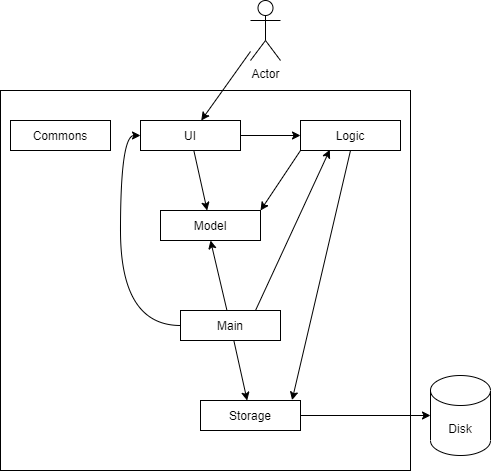

The diagram above was exported from draw.io. Its source (the exported page's mxGraphModel, read from the mxfile embedded in the PNG):
<mxGraphModel dx="782" dy="436" grid="1" gridSize="10" guides="1" tooltips="1" connect="1" arrows="1" fold="1" page="1" pageScale="1" pageWidth="850" pageHeight="1100" math="0" shadow="0">
  <root>
    <mxCell id="0" />
    <mxCell id="1" parent="0" />
    <mxCell id="eONUe7mvYWKFDP1dAPWe-28" value="" style="rounded=0;whiteSpace=wrap;html=1;" parent="1" vertex="1">
      <mxGeometry x="200" y="240" width="410" height="380" as="geometry" />
    </mxCell>
    <mxCell id="eONUe7mvYWKFDP1dAPWe-1" value="Disk" style="shape=cylinder3;whiteSpace=wrap;html=1;boundedLbl=1;backgroundOutline=1;size=15;" parent="1" vertex="1">
      <mxGeometry x="630" y="525" width="60" height="80" as="geometry" />
    </mxCell>
    <mxCell id="eONUe7mvYWKFDP1dAPWe-3" value="Actor" style="shape=umlActor;verticalLabelPosition=bottom;verticalAlign=top;html=1;outlineConnect=0;" parent="1" vertex="1">
      <mxGeometry x="450" y="150" width="30" height="60" as="geometry" />
    </mxCell>
    <mxCell id="eONUe7mvYWKFDP1dAPWe-7" value="" style="endArrow=classic;html=1;" parent="1" source="eONUe7mvYWKFDP1dAPWe-3" target="eONUe7mvYWKFDP1dAPWe-8" edge="1">
      <mxGeometry width="50" height="50" relative="1" as="geometry">
        <mxPoint x="450" y="380" as="sourcePoint" />
        <mxPoint x="400" y="270" as="targetPoint" />
      </mxGeometry>
    </mxCell>
    <mxCell id="eONUe7mvYWKFDP1dAPWe-11" value="" style="rounded=0;orthogonalLoop=1;jettySize=auto;html=1;" parent="1" source="eONUe7mvYWKFDP1dAPWe-8" target="eONUe7mvYWKFDP1dAPWe-10" edge="1">
      <mxGeometry relative="1" as="geometry" />
    </mxCell>
    <mxCell id="eONUe7mvYWKFDP1dAPWe-13" value="" style="edgeStyle=orthogonalEdgeStyle;rounded=0;orthogonalLoop=1;jettySize=auto;html=1;" parent="1" source="eONUe7mvYWKFDP1dAPWe-8" target="eONUe7mvYWKFDP1dAPWe-12" edge="1">
      <mxGeometry relative="1" as="geometry" />
    </mxCell>
    <mxCell id="eONUe7mvYWKFDP1dAPWe-8" value="UI" style="rounded=0;whiteSpace=wrap;html=1;" parent="1" vertex="1">
      <mxGeometry x="340" y="270" width="100" height="30" as="geometry" />
    </mxCell>
    <mxCell id="eONUe7mvYWKFDP1dAPWe-10" value="Model" style="rounded=0;whiteSpace=wrap;html=1;" parent="1" vertex="1">
      <mxGeometry x="360" y="360" width="100" height="30" as="geometry" />
    </mxCell>
    <mxCell id="eONUe7mvYWKFDP1dAPWe-25" style="edgeStyle=none;rounded=0;orthogonalLoop=1;jettySize=auto;html=1;exitX=0;exitY=1;exitDx=0;exitDy=0;entryX=1;entryY=0;entryDx=0;entryDy=0;" parent="1" source="eONUe7mvYWKFDP1dAPWe-12" target="eONUe7mvYWKFDP1dAPWe-10" edge="1">
      <mxGeometry relative="1" as="geometry" />
    </mxCell>
    <mxCell id="eONUe7mvYWKFDP1dAPWe-26" style="edgeStyle=none;rounded=0;orthogonalLoop=1;jettySize=auto;html=1;exitX=0.5;exitY=1;exitDx=0;exitDy=0;entryX=0.916;entryY=-0.014;entryDx=0;entryDy=0;entryPerimeter=0;" parent="1" source="eONUe7mvYWKFDP1dAPWe-12" target="eONUe7mvYWKFDP1dAPWe-17" edge="1">
      <mxGeometry relative="1" as="geometry" />
    </mxCell>
    <mxCell id="eONUe7mvYWKFDP1dAPWe-12" value="Logic" style="rounded=0;whiteSpace=wrap;html=1;" parent="1" vertex="1">
      <mxGeometry x="500" y="270" width="100" height="30" as="geometry" />
    </mxCell>
    <mxCell id="eONUe7mvYWKFDP1dAPWe-18" value="" style="rounded=0;orthogonalLoop=1;jettySize=auto;html=1;" parent="1" source="eONUe7mvYWKFDP1dAPWe-15" target="eONUe7mvYWKFDP1dAPWe-17" edge="1">
      <mxGeometry relative="1" as="geometry" />
    </mxCell>
    <mxCell id="eONUe7mvYWKFDP1dAPWe-22" style="edgeStyle=none;rounded=0;orthogonalLoop=1;jettySize=auto;html=1;entryX=0.5;entryY=1;entryDx=0;entryDy=0;" parent="1" source="eONUe7mvYWKFDP1dAPWe-15" target="eONUe7mvYWKFDP1dAPWe-10" edge="1">
      <mxGeometry relative="1" as="geometry" />
    </mxCell>
    <mxCell id="eONUe7mvYWKFDP1dAPWe-23" style="edgeStyle=orthogonalEdgeStyle;rounded=0;orthogonalLoop=1;jettySize=auto;html=1;exitX=0;exitY=0.5;exitDx=0;exitDy=0;curved=1;entryX=0;entryY=0.5;entryDx=0;entryDy=0;" parent="1" source="eONUe7mvYWKFDP1dAPWe-15" target="eONUe7mvYWKFDP1dAPWe-8" edge="1">
      <mxGeometry relative="1" as="geometry">
        <mxPoint x="349" y="303" as="targetPoint" />
      </mxGeometry>
    </mxCell>
    <mxCell id="eONUe7mvYWKFDP1dAPWe-24" style="rounded=0;orthogonalLoop=1;jettySize=auto;html=1;exitX=0.75;exitY=0;exitDx=0;exitDy=0;entryX=0.293;entryY=0.976;entryDx=0;entryDy=0;entryPerimeter=0;" parent="1" source="eONUe7mvYWKFDP1dAPWe-15" target="eONUe7mvYWKFDP1dAPWe-12" edge="1">
      <mxGeometry relative="1" as="geometry" />
    </mxCell>
    <mxCell id="eONUe7mvYWKFDP1dAPWe-15" value="Main" style="rounded=0;whiteSpace=wrap;html=1;" parent="1" vertex="1">
      <mxGeometry x="380" y="460" width="100" height="30" as="geometry" />
    </mxCell>
    <mxCell id="eONUe7mvYWKFDP1dAPWe-27" style="edgeStyle=none;rounded=0;orthogonalLoop=1;jettySize=auto;html=1;exitX=1;exitY=0.5;exitDx=0;exitDy=0;" parent="1" source="eONUe7mvYWKFDP1dAPWe-17" target="eONUe7mvYWKFDP1dAPWe-1" edge="1">
      <mxGeometry relative="1" as="geometry" />
    </mxCell>
    <mxCell id="eONUe7mvYWKFDP1dAPWe-17" value="Storage" style="rounded=0;whiteSpace=wrap;html=1;" parent="1" vertex="1">
      <mxGeometry x="400" y="550" width="100" height="30" as="geometry" />
    </mxCell>
    <mxCell id="eONUe7mvYWKFDP1dAPWe-20" value="Commons" style="rounded=0;whiteSpace=wrap;html=1;" parent="1" vertex="1">
      <mxGeometry x="210" y="270" width="100" height="30" as="geometry" />
    </mxCell>
  </root>
</mxGraphModel>